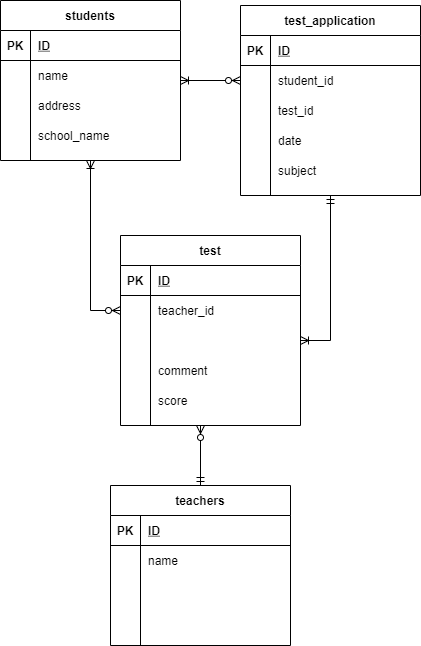

The diagram above was exported from draw.io. Its source (the exported page's mxGraphModel, read from the mxfile embedded in the PNG):
<mxGraphModel dx="860" dy="478" grid="1" gridSize="10" guides="1" tooltips="1" connect="1" arrows="0" fold="1" page="1" pageScale="1" pageWidth="827" pageHeight="1169" math="0" shadow="0">
  <root>
    <mxCell id="0" />
    <mxCell id="1" parent="0" />
    <mxCell id="112" style="edgeStyle=orthogonalEdgeStyle;rounded=0;orthogonalLoop=1;jettySize=auto;html=1;entryX=0;entryY=0.5;entryDx=0;entryDy=0;startArrow=ERoneToMany;startFill=0;endArrow=ERzeroToMany;endFill=1;" parent="1" source="2" target="91" edge="1">
      <mxGeometry relative="1" as="geometry" />
    </mxCell>
    <mxCell id="2" value="students" style="shape=table;startSize=30;container=1;collapsible=1;childLayout=tableLayout;fixedRows=1;rowLines=0;fontStyle=1;align=center;resizeLast=1;" parent="1" vertex="1">
      <mxGeometry x="60" y="35" width="180" height="160" as="geometry" />
    </mxCell>
    <mxCell id="3" value="" style="shape=partialRectangle;collapsible=0;dropTarget=0;pointerEvents=0;fillColor=none;top=0;left=0;bottom=1;right=0;points=[[0,0.5],[1,0.5]];portConstraint=eastwest;" parent="2" vertex="1">
      <mxGeometry y="30" width="180" height="30" as="geometry" />
    </mxCell>
    <mxCell id="4" value="PK" style="shape=partialRectangle;connectable=0;fillColor=none;top=0;left=0;bottom=0;right=0;fontStyle=1;overflow=hidden;" parent="3" vertex="1">
      <mxGeometry width="30" height="30" as="geometry" />
    </mxCell>
    <mxCell id="5" value="ID" style="shape=partialRectangle;connectable=0;fillColor=none;top=0;left=0;bottom=0;right=0;align=left;spacingLeft=6;fontStyle=5;overflow=hidden;" parent="3" vertex="1">
      <mxGeometry x="30" width="150" height="30" as="geometry" />
    </mxCell>
    <mxCell id="6" value="" style="shape=partialRectangle;collapsible=0;dropTarget=0;pointerEvents=0;fillColor=none;top=0;left=0;bottom=0;right=0;points=[[0,0.5],[1,0.5]];portConstraint=eastwest;" parent="2" vertex="1">
      <mxGeometry y="60" width="180" height="30" as="geometry" />
    </mxCell>
    <mxCell id="7" value="" style="shape=partialRectangle;connectable=0;fillColor=none;top=0;left=0;bottom=0;right=0;editable=1;overflow=hidden;" parent="6" vertex="1">
      <mxGeometry width="30" height="30" as="geometry" />
    </mxCell>
    <mxCell id="8" value="name" style="shape=partialRectangle;connectable=0;fillColor=none;top=0;left=0;bottom=0;right=0;align=left;spacingLeft=6;overflow=hidden;" parent="6" vertex="1">
      <mxGeometry x="30" width="150" height="30" as="geometry" />
    </mxCell>
    <mxCell id="9" value="" style="shape=partialRectangle;collapsible=0;dropTarget=0;pointerEvents=0;fillColor=none;top=0;left=0;bottom=0;right=0;points=[[0,0.5],[1,0.5]];portConstraint=eastwest;" parent="2" vertex="1">
      <mxGeometry y="90" width="180" height="30" as="geometry" />
    </mxCell>
    <mxCell id="10" value="" style="shape=partialRectangle;connectable=0;fillColor=none;top=0;left=0;bottom=0;right=0;editable=1;overflow=hidden;" parent="9" vertex="1">
      <mxGeometry width="30" height="30" as="geometry" />
    </mxCell>
    <mxCell id="11" value="address" style="shape=partialRectangle;connectable=0;fillColor=none;top=0;left=0;bottom=0;right=0;align=left;spacingLeft=6;overflow=hidden;" parent="9" vertex="1">
      <mxGeometry x="30" width="150" height="30" as="geometry" />
    </mxCell>
    <mxCell id="12" value="" style="shape=partialRectangle;collapsible=0;dropTarget=0;pointerEvents=0;fillColor=none;top=0;left=0;bottom=0;right=0;points=[[0,0.5],[1,0.5]];portConstraint=eastwest;" parent="2" vertex="1">
      <mxGeometry y="120" width="180" height="30" as="geometry" />
    </mxCell>
    <mxCell id="13" value="" style="shape=partialRectangle;connectable=0;fillColor=none;top=0;left=0;bottom=0;right=0;editable=1;overflow=hidden;" parent="12" vertex="1">
      <mxGeometry width="30" height="30" as="geometry" />
    </mxCell>
    <mxCell id="14" value="school_name" style="shape=partialRectangle;connectable=0;fillColor=none;top=0;left=0;bottom=0;right=0;align=left;spacingLeft=6;overflow=hidden;" parent="12" vertex="1">
      <mxGeometry x="30" width="150" height="30" as="geometry" />
    </mxCell>
    <mxCell id="15" value="test" style="shape=table;startSize=30;container=1;collapsible=1;childLayout=tableLayout;fixedRows=1;rowLines=0;fontStyle=1;align=center;resizeLast=1;" parent="1" vertex="1">
      <mxGeometry x="180" y="270" width="180" height="190" as="geometry" />
    </mxCell>
    <mxCell id="16" value="" style="shape=partialRectangle;collapsible=0;dropTarget=0;pointerEvents=0;fillColor=none;top=0;left=0;bottom=1;right=0;points=[[0,0.5],[1,0.5]];portConstraint=eastwest;" parent="15" vertex="1">
      <mxGeometry y="30" width="180" height="30" as="geometry" />
    </mxCell>
    <mxCell id="17" value="PK" style="shape=partialRectangle;connectable=0;fillColor=none;top=0;left=0;bottom=0;right=0;fontStyle=1;overflow=hidden;" parent="16" vertex="1">
      <mxGeometry width="30" height="30" as="geometry" />
    </mxCell>
    <mxCell id="18" value="ID" style="shape=partialRectangle;connectable=0;fillColor=none;top=0;left=0;bottom=0;right=0;align=left;spacingLeft=6;fontStyle=5;overflow=hidden;" parent="16" vertex="1">
      <mxGeometry x="30" width="150" height="30" as="geometry" />
    </mxCell>
    <mxCell id="25" value="" style="shape=partialRectangle;collapsible=0;dropTarget=0;pointerEvents=0;fillColor=none;top=0;left=0;bottom=0;right=0;points=[[0,0.5],[1,0.5]];portConstraint=eastwest;" parent="15" vertex="1">
      <mxGeometry y="60" width="180" height="30" as="geometry" />
    </mxCell>
    <mxCell id="26" value="" style="shape=partialRectangle;connectable=0;fillColor=none;top=0;left=0;bottom=0;right=0;editable=1;overflow=hidden;" parent="25" vertex="1">
      <mxGeometry width="30" height="30" as="geometry" />
    </mxCell>
    <mxCell id="27" value="teacher_id" style="shape=partialRectangle;connectable=0;fillColor=none;top=0;left=0;bottom=0;right=0;align=left;spacingLeft=6;overflow=hidden;" parent="25" vertex="1">
      <mxGeometry x="30" width="150" height="30" as="geometry" />
    </mxCell>
    <mxCell id="19" value="" style="shape=partialRectangle;collapsible=0;dropTarget=0;pointerEvents=0;fillColor=none;top=0;left=0;bottom=0;right=0;points=[[0,0.5],[1,0.5]];portConstraint=eastwest;" parent="15" vertex="1">
      <mxGeometry y="90" width="180" height="30" as="geometry" />
    </mxCell>
    <mxCell id="20" value="" style="shape=partialRectangle;connectable=0;fillColor=none;top=0;left=0;bottom=0;right=0;editable=1;overflow=hidden;" parent="19" vertex="1">
      <mxGeometry width="30" height="30" as="geometry" />
    </mxCell>
    <mxCell id="21" value="" style="shape=partialRectangle;connectable=0;fillColor=none;top=0;left=0;bottom=0;right=0;align=left;spacingLeft=6;overflow=hidden;" parent="19" vertex="1">
      <mxGeometry x="30" width="150" height="30" as="geometry" />
    </mxCell>
    <mxCell id="22" value="" style="shape=partialRectangle;collapsible=0;dropTarget=0;pointerEvents=0;fillColor=none;top=0;left=0;bottom=0;right=0;points=[[0,0.5],[1,0.5]];portConstraint=eastwest;" parent="15" vertex="1">
      <mxGeometry y="120" width="180" height="30" as="geometry" />
    </mxCell>
    <mxCell id="23" value="" style="shape=partialRectangle;connectable=0;fillColor=none;top=0;left=0;bottom=0;right=0;editable=1;overflow=hidden;" parent="22" vertex="1">
      <mxGeometry width="30" height="30" as="geometry" />
    </mxCell>
    <mxCell id="24" value="comment" style="shape=partialRectangle;connectable=0;fillColor=none;top=0;left=0;bottom=0;right=0;align=left;spacingLeft=6;overflow=hidden;" parent="22" vertex="1">
      <mxGeometry x="30" width="150" height="30" as="geometry" />
    </mxCell>
    <mxCell id="116" value="" style="shape=partialRectangle;collapsible=0;dropTarget=0;pointerEvents=0;fillColor=none;top=0;left=0;bottom=0;right=0;points=[[0,0.5],[1,0.5]];portConstraint=eastwest;" parent="15" vertex="1">
      <mxGeometry y="150" width="180" height="30" as="geometry" />
    </mxCell>
    <mxCell id="117" value="" style="shape=partialRectangle;connectable=0;fillColor=none;top=0;left=0;bottom=0;right=0;editable=1;overflow=hidden;" parent="116" vertex="1">
      <mxGeometry width="30" height="30" as="geometry" />
    </mxCell>
    <mxCell id="118" value="score" style="shape=partialRectangle;connectable=0;fillColor=none;top=0;left=0;bottom=0;right=0;align=left;spacingLeft=6;overflow=hidden;" parent="116" vertex="1">
      <mxGeometry x="30" width="150" height="30" as="geometry" />
    </mxCell>
    <mxCell id="106" style="edgeStyle=orthogonalEdgeStyle;rounded=0;orthogonalLoop=1;jettySize=auto;html=1;entryX=0;entryY=0.5;entryDx=0;entryDy=0;startArrow=ERoneToMany;startFill=0;endArrow=ERzeroToMany;endFill=1;exitX=0.5;exitY=1;exitDx=0;exitDy=0;" parent="1" source="2" target="25" edge="1">
      <mxGeometry relative="1" as="geometry">
        <mxPoint x="140" y="200" as="sourcePoint" />
      </mxGeometry>
    </mxCell>
    <mxCell id="41" value="teachers" style="shape=table;startSize=30;container=1;collapsible=1;childLayout=tableLayout;fixedRows=1;rowLines=0;fontStyle=1;align=center;resizeLast=1;" parent="1" vertex="1">
      <mxGeometry x="170" y="520" width="180" height="160" as="geometry" />
    </mxCell>
    <mxCell id="42" value="" style="shape=partialRectangle;collapsible=0;dropTarget=0;pointerEvents=0;fillColor=none;top=0;left=0;bottom=1;right=0;points=[[0,0.5],[1,0.5]];portConstraint=eastwest;" parent="41" vertex="1">
      <mxGeometry y="30" width="180" height="30" as="geometry" />
    </mxCell>
    <mxCell id="43" value="PK" style="shape=partialRectangle;connectable=0;fillColor=none;top=0;left=0;bottom=0;right=0;fontStyle=1;overflow=hidden;" parent="42" vertex="1">
      <mxGeometry width="30" height="30" as="geometry" />
    </mxCell>
    <mxCell id="44" value="ID" style="shape=partialRectangle;connectable=0;fillColor=none;top=0;left=0;bottom=0;right=0;align=left;spacingLeft=6;fontStyle=5;overflow=hidden;" parent="42" vertex="1">
      <mxGeometry x="30" width="150" height="30" as="geometry" />
    </mxCell>
    <mxCell id="45" value="" style="shape=partialRectangle;collapsible=0;dropTarget=0;pointerEvents=0;fillColor=none;top=0;left=0;bottom=0;right=0;points=[[0,0.5],[1,0.5]];portConstraint=eastwest;" parent="41" vertex="1">
      <mxGeometry y="60" width="180" height="30" as="geometry" />
    </mxCell>
    <mxCell id="46" value="" style="shape=partialRectangle;connectable=0;fillColor=none;top=0;left=0;bottom=0;right=0;editable=1;overflow=hidden;" parent="45" vertex="1">
      <mxGeometry width="30" height="30" as="geometry" />
    </mxCell>
    <mxCell id="47" value="name" style="shape=partialRectangle;connectable=0;fillColor=none;top=0;left=0;bottom=0;right=0;align=left;spacingLeft=6;overflow=hidden;" parent="45" vertex="1">
      <mxGeometry x="30" width="150" height="30" as="geometry" />
    </mxCell>
    <mxCell id="48" value="" style="shape=partialRectangle;collapsible=0;dropTarget=0;pointerEvents=0;fillColor=none;top=0;left=0;bottom=0;right=0;points=[[0,0.5],[1,0.5]];portConstraint=eastwest;" parent="41" vertex="1">
      <mxGeometry y="90" width="180" height="30" as="geometry" />
    </mxCell>
    <mxCell id="49" value="" style="shape=partialRectangle;connectable=0;fillColor=none;top=0;left=0;bottom=0;right=0;editable=1;overflow=hidden;" parent="48" vertex="1">
      <mxGeometry width="30" height="30" as="geometry" />
    </mxCell>
    <mxCell id="50" value="" style="shape=partialRectangle;connectable=0;fillColor=none;top=0;left=0;bottom=0;right=0;align=left;spacingLeft=6;overflow=hidden;" parent="48" vertex="1">
      <mxGeometry x="30" width="150" height="30" as="geometry" />
    </mxCell>
    <mxCell id="51" value="" style="shape=partialRectangle;collapsible=0;dropTarget=0;pointerEvents=0;fillColor=none;top=0;left=0;bottom=0;right=0;points=[[0,0.5],[1,0.5]];portConstraint=eastwest;" parent="41" vertex="1">
      <mxGeometry y="120" width="180" height="30" as="geometry" />
    </mxCell>
    <mxCell id="52" value="" style="shape=partialRectangle;connectable=0;fillColor=none;top=0;left=0;bottom=0;right=0;editable=1;overflow=hidden;" parent="51" vertex="1">
      <mxGeometry width="30" height="30" as="geometry" />
    </mxCell>
    <mxCell id="53" value="" style="shape=partialRectangle;connectable=0;fillColor=none;top=0;left=0;bottom=0;right=0;align=left;spacingLeft=6;overflow=hidden;" parent="51" vertex="1">
      <mxGeometry x="30" width="150" height="30" as="geometry" />
    </mxCell>
    <mxCell id="119" style="edgeStyle=orthogonalEdgeStyle;rounded=0;orthogonalLoop=1;jettySize=auto;html=1;entryX=1;entryY=0.5;entryDx=0;entryDy=0;endArrow=ERoneToMany;endFill=0;startArrow=ERmandOne;startFill=0;" edge="1" parent="1" source="87" target="19">
      <mxGeometry relative="1" as="geometry" />
    </mxCell>
    <mxCell id="87" value="test_application" style="shape=table;startSize=30;container=1;collapsible=1;childLayout=tableLayout;fixedRows=1;rowLines=0;fontStyle=1;align=center;resizeLast=1;" parent="1" vertex="1">
      <mxGeometry x="300" y="40" width="180" height="190" as="geometry" />
    </mxCell>
    <mxCell id="88" value="" style="shape=partialRectangle;collapsible=0;dropTarget=0;pointerEvents=0;fillColor=none;top=0;left=0;bottom=1;right=0;points=[[0,0.5],[1,0.5]];portConstraint=eastwest;" parent="87" vertex="1">
      <mxGeometry y="30" width="180" height="30" as="geometry" />
    </mxCell>
    <mxCell id="89" value="PK" style="shape=partialRectangle;connectable=0;fillColor=none;top=0;left=0;bottom=0;right=0;fontStyle=1;overflow=hidden;" parent="88" vertex="1">
      <mxGeometry width="30" height="30" as="geometry" />
    </mxCell>
    <mxCell id="90" value="ID" style="shape=partialRectangle;connectable=0;fillColor=none;top=0;left=0;bottom=0;right=0;align=left;spacingLeft=6;fontStyle=5;overflow=hidden;" parent="88" vertex="1">
      <mxGeometry x="30" width="150" height="30" as="geometry" />
    </mxCell>
    <mxCell id="91" value="" style="shape=partialRectangle;collapsible=0;dropTarget=0;pointerEvents=0;fillColor=none;top=0;left=0;bottom=0;right=0;points=[[0,0.5],[1,0.5]];portConstraint=eastwest;" parent="87" vertex="1">
      <mxGeometry y="60" width="180" height="30" as="geometry" />
    </mxCell>
    <mxCell id="92" value="" style="shape=partialRectangle;connectable=0;fillColor=none;top=0;left=0;bottom=0;right=0;editable=1;overflow=hidden;" parent="91" vertex="1">
      <mxGeometry width="30" height="30" as="geometry" />
    </mxCell>
    <mxCell id="93" value="student_id" style="shape=partialRectangle;connectable=0;fillColor=none;top=0;left=0;bottom=0;right=0;align=left;spacingLeft=6;overflow=hidden;" parent="91" vertex="1">
      <mxGeometry x="30" width="150" height="30" as="geometry" />
    </mxCell>
    <mxCell id="94" value="" style="shape=partialRectangle;collapsible=0;dropTarget=0;pointerEvents=0;fillColor=none;top=0;left=0;bottom=0;right=0;points=[[0,0.5],[1,0.5]];portConstraint=eastwest;" parent="87" vertex="1">
      <mxGeometry y="90" width="180" height="30" as="geometry" />
    </mxCell>
    <mxCell id="95" value="" style="shape=partialRectangle;connectable=0;fillColor=none;top=0;left=0;bottom=0;right=0;editable=1;overflow=hidden;" parent="94" vertex="1">
      <mxGeometry width="30" height="30" as="geometry" />
    </mxCell>
    <mxCell id="96" value="test_id" style="shape=partialRectangle;connectable=0;fillColor=none;top=0;left=0;bottom=0;right=0;align=left;spacingLeft=6;overflow=hidden;" parent="94" vertex="1">
      <mxGeometry x="30" width="150" height="30" as="geometry" />
    </mxCell>
    <mxCell id="97" value="" style="shape=partialRectangle;collapsible=0;dropTarget=0;pointerEvents=0;fillColor=none;top=0;left=0;bottom=0;right=0;points=[[0,0.5],[1,0.5]];portConstraint=eastwest;" parent="87" vertex="1">
      <mxGeometry y="120" width="180" height="30" as="geometry" />
    </mxCell>
    <mxCell id="98" value="" style="shape=partialRectangle;connectable=0;fillColor=none;top=0;left=0;bottom=0;right=0;editable=1;overflow=hidden;" parent="97" vertex="1">
      <mxGeometry width="30" height="30" as="geometry" />
    </mxCell>
    <mxCell id="99" value="date" style="shape=partialRectangle;connectable=0;fillColor=none;top=0;left=0;bottom=0;right=0;align=left;spacingLeft=6;overflow=hidden;" parent="97" vertex="1">
      <mxGeometry x="30" width="150" height="30" as="geometry" />
    </mxCell>
    <mxCell id="120" value="" style="shape=partialRectangle;collapsible=0;dropTarget=0;pointerEvents=0;fillColor=none;top=0;left=0;bottom=0;right=0;points=[[0,0.5],[1,0.5]];portConstraint=eastwest;" vertex="1" parent="87">
      <mxGeometry y="150" width="180" height="30" as="geometry" />
    </mxCell>
    <mxCell id="121" value="" style="shape=partialRectangle;connectable=0;fillColor=none;top=0;left=0;bottom=0;right=0;editable=1;overflow=hidden;" vertex="1" parent="120">
      <mxGeometry width="30" height="30" as="geometry" />
    </mxCell>
    <mxCell id="122" value="subject" style="shape=partialRectangle;connectable=0;fillColor=none;top=0;left=0;bottom=0;right=0;align=left;spacingLeft=6;overflow=hidden;" vertex="1" parent="120">
      <mxGeometry x="30" width="150" height="30" as="geometry" />
    </mxCell>
    <mxCell id="107" style="edgeStyle=orthogonalEdgeStyle;rounded=0;orthogonalLoop=1;jettySize=auto;html=1;entryX=0.5;entryY=0;entryDx=0;entryDy=0;startArrow=ERzeroToMany;startFill=1;endArrow=ERmandOne;endFill=0;" parent="1" target="41" edge="1">
      <mxGeometry relative="1" as="geometry">
        <mxPoint x="260" y="460" as="sourcePoint" />
      </mxGeometry>
    </mxCell>
  </root>
</mxGraphModel>